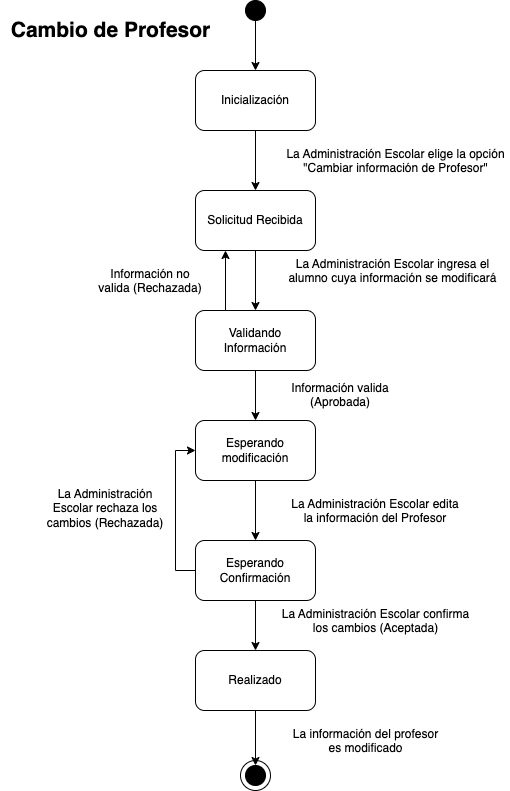

The diagram above was exported from draw.io. Its source (the exported page's mxGraphModel, read from the mxfile embedded in the PNG):
<mxGraphModel dx="936" dy="586" grid="1" gridSize="10" guides="1" tooltips="1" connect="1" arrows="1" fold="1" page="1" pageScale="1" pageWidth="1169" pageHeight="827" math="0" shadow="0">
  <root>
    <mxCell id="0" />
    <mxCell id="1" parent="0" />
    <mxCell id="y82OgEV66uFPziZWA8tG-29" value="" style="ellipse;whiteSpace=wrap;html=1;aspect=fixed;" parent="1" vertex="1">
      <mxGeometry x="285" y="780" width="30" height="30" as="geometry" />
    </mxCell>
    <mxCell id="y82OgEV66uFPziZWA8tG-3" value="Solicitud Recibida" style="rounded=1;whiteSpace=wrap;html=1;" parent="1" vertex="1">
      <mxGeometry x="240" y="210" width="120" height="60" as="geometry" />
    </mxCell>
    <mxCell id="y82OgEV66uFPziZWA8tG-5" value="La Administración Escolar elige la opción &quot;Cambiar información de Profesor&quot;" style="text;whiteSpace=wrap;align=center;" parent="1" vertex="1">
      <mxGeometry x="329.5" y="160" width="220.5" height="40" as="geometry" />
    </mxCell>
    <mxCell id="y82OgEV66uFPziZWA8tG-6" value="La Administración Escolar ingresa el alumno cuya información se modificará" style="text;whiteSpace=wrap;align=center;" parent="1" vertex="1">
      <mxGeometry x="319.5" y="270" width="235" height="40" as="geometry" />
    </mxCell>
    <mxCell id="y82OgEV66uFPziZWA8tG-7" value="Validando Información" style="rounded=1;whiteSpace=wrap;html=1;" parent="1" vertex="1">
      <mxGeometry x="240" y="330" width="120" height="60" as="geometry" />
    </mxCell>
    <mxCell id="y82OgEV66uFPziZWA8tG-8" value="" style="endArrow=classic;html=1;rounded=0;exitX=0.5;exitY=1;exitDx=0;exitDy=0;entryX=0.5;entryY=0;entryDx=0;entryDy=0;" parent="1" source="y82OgEV66uFPziZWA8tG-3" target="y82OgEV66uFPziZWA8tG-7" edge="1">
      <mxGeometry width="50" height="50" relative="1" as="geometry">
        <mxPoint x="390" y="310" as="sourcePoint" />
        <mxPoint x="440" y="260" as="targetPoint" />
      </mxGeometry>
    </mxCell>
    <mxCell id="y82OgEV66uFPziZWA8tG-9" value="" style="endArrow=classic;html=1;rounded=0;exitX=0.25;exitY=0;exitDx=0;exitDy=0;entryX=0.25;entryY=1;entryDx=0;entryDy=0;" parent="1" source="y82OgEV66uFPziZWA8tG-7" target="y82OgEV66uFPziZWA8tG-3" edge="1">
      <mxGeometry width="50" height="50" relative="1" as="geometry">
        <mxPoint x="310" y="230" as="sourcePoint" />
        <mxPoint x="310" y="300" as="targetPoint" />
      </mxGeometry>
    </mxCell>
    <mxCell id="y82OgEV66uFPziZWA8tG-10" value="Información no valida (Rechazada)" style="text;whiteSpace=wrap;align=center;" parent="1" vertex="1">
      <mxGeometry x="140" y="280" width="110" height="40" as="geometry" />
    </mxCell>
    <mxCell id="y82OgEV66uFPziZWA8tG-14" value="Información valida (Aprobada)" style="text;whiteSpace=wrap;align=center;" parent="1" vertex="1">
      <mxGeometry x="329.5" y="394" width="110" height="40" as="geometry" />
    </mxCell>
    <mxCell id="y82OgEV66uFPziZWA8tG-37" style="edgeStyle=orthogonalEdgeStyle;rounded=0;orthogonalLoop=1;jettySize=auto;html=1;exitX=0;exitY=0.5;exitDx=0;exitDy=0;entryX=0;entryY=0.5;entryDx=0;entryDy=0;" parent="1" source="y82OgEV66uFPziZWA8tG-21" target="y82OgEV66uFPziZWA8tG-34" edge="1">
      <mxGeometry relative="1" as="geometry" />
    </mxCell>
    <mxCell id="y82OgEV66uFPziZWA8tG-21" value="Esperando Confirmación" style="rounded=1;whiteSpace=wrap;html=1;" parent="1" vertex="1">
      <mxGeometry x="240" y="560" width="120" height="60" as="geometry" />
    </mxCell>
    <mxCell id="y82OgEV66uFPziZWA8tG-25" style="edgeStyle=orthogonalEdgeStyle;rounded=0;orthogonalLoop=1;jettySize=auto;html=1;exitX=0.5;exitY=1;exitDx=0;exitDy=0;entryX=0.5;entryY=0;entryDx=0;entryDy=0;" parent="1" source="y82OgEV66uFPziZWA8tG-21" target="y82OgEV66uFPziZWA8tG-27" edge="1">
      <mxGeometry relative="1" as="geometry">
        <mxPoint x="299.64" y="540" as="sourcePoint" />
        <mxPoint x="300" y="590" as="targetPoint" />
      </mxGeometry>
    </mxCell>
    <mxCell id="y82OgEV66uFPziZWA8tG-26" value="La Administración Escolar confirma los cambios (Aceptada)" style="text;whiteSpace=wrap;align=center;" parent="1" vertex="1">
      <mxGeometry x="319.5" y="620" width="200.5" height="40" as="geometry" />
    </mxCell>
    <mxCell id="y82OgEV66uFPziZWA8tG-30" value="" style="edgeStyle=orthogonalEdgeStyle;rounded=0;orthogonalLoop=1;jettySize=auto;html=1;" parent="1" source="y82OgEV66uFPziZWA8tG-27" target="y82OgEV66uFPziZWA8tG-28" edge="1">
      <mxGeometry relative="1" as="geometry" />
    </mxCell>
    <mxCell id="y82OgEV66uFPziZWA8tG-27" value="Realizado" style="rounded=1;whiteSpace=wrap;html=1;" parent="1" vertex="1">
      <mxGeometry x="240" y="670" width="120" height="60" as="geometry" />
    </mxCell>
    <mxCell id="y82OgEV66uFPziZWA8tG-28" value="" style="ellipse;whiteSpace=wrap;html=1;aspect=fixed;strokeColor=default;fillColor=#000000;" parent="1" vertex="1">
      <mxGeometry x="290" y="785" width="20" height="20" as="geometry" />
    </mxCell>
    <mxCell id="y82OgEV66uFPziZWA8tG-33" value="" style="endArrow=classic;html=1;rounded=0;exitX=0.5;exitY=1;exitDx=0;exitDy=0;entryX=0.5;entryY=0;entryDx=0;entryDy=0;" parent="1" source="y82OgEV66uFPziZWA8tG-7" target="y82OgEV66uFPziZWA8tG-34" edge="1">
      <mxGeometry width="50" height="50" relative="1" as="geometry">
        <mxPoint x="299.57" y="390" as="sourcePoint" />
        <mxPoint x="300" y="410" as="targetPoint" />
        <Array as="points" />
      </mxGeometry>
    </mxCell>
    <mxCell id="y82OgEV66uFPziZWA8tG-36" style="edgeStyle=orthogonalEdgeStyle;rounded=0;orthogonalLoop=1;jettySize=auto;html=1;exitX=0.5;exitY=1;exitDx=0;exitDy=0;" parent="1" source="y82OgEV66uFPziZWA8tG-34" target="y82OgEV66uFPziZWA8tG-21" edge="1">
      <mxGeometry relative="1" as="geometry" />
    </mxCell>
    <mxCell id="y82OgEV66uFPziZWA8tG-34" value="Esperando modificación" style="rounded=1;whiteSpace=wrap;html=1;" parent="1" vertex="1">
      <mxGeometry x="240" y="440" width="120" height="60" as="geometry" />
    </mxCell>
    <mxCell id="y82OgEV66uFPziZWA8tG-35" value="La Administración Escolar edita la información del Profesor" style="text;whiteSpace=wrap;align=center;" parent="1" vertex="1">
      <mxGeometry x="334.75" y="510" width="170" height="40" as="geometry" />
    </mxCell>
    <mxCell id="y82OgEV66uFPziZWA8tG-38" value="La Administración Escolar rechaza los cambios (Rechazada)" style="text;whiteSpace=wrap;align=center;" parent="1" vertex="1">
      <mxGeometry x="90" y="500" width="120" height="40" as="geometry" />
    </mxCell>
    <mxCell id="BICN7UFNIAINsQZZW0vY-3" value="" style="ellipse;whiteSpace=wrap;html=1;aspect=fixed;strokeColor=default;fillColor=#000000;" parent="1" vertex="1">
      <mxGeometry x="290" y="20" width="20" height="20" as="geometry" />
    </mxCell>
    <mxCell id="BICN7UFNIAINsQZZW0vY-4" style="edgeStyle=orthogonalEdgeStyle;rounded=0;orthogonalLoop=1;jettySize=auto;html=1;exitX=0.5;exitY=1;exitDx=0;exitDy=0;entryX=0.5;entryY=0;entryDx=0;entryDy=0;" parent="1" source="BICN7UFNIAINsQZZW0vY-3" target="BICN7UFNIAINsQZZW0vY-5" edge="1">
      <mxGeometry relative="1" as="geometry">
        <mxPoint x="280" y="-20" as="sourcePoint" />
      </mxGeometry>
    </mxCell>
    <mxCell id="BICN7UFNIAINsQZZW0vY-6" style="edgeStyle=orthogonalEdgeStyle;rounded=0;orthogonalLoop=1;jettySize=auto;html=1;exitX=0.5;exitY=1;exitDx=0;exitDy=0;entryX=0.5;entryY=0;entryDx=0;entryDy=0;" parent="1" source="BICN7UFNIAINsQZZW0vY-5" target="y82OgEV66uFPziZWA8tG-3" edge="1">
      <mxGeometry relative="1" as="geometry" />
    </mxCell>
    <mxCell id="BICN7UFNIAINsQZZW0vY-5" value="Inicialización" style="rounded=1;whiteSpace=wrap;html=1;" parent="1" vertex="1">
      <mxGeometry x="240" y="90" width="120" height="60" as="geometry" />
    </mxCell>
    <mxCell id="BICN7UFNIAINsQZZW0vY-7" style="edgeStyle=orthogonalEdgeStyle;rounded=0;orthogonalLoop=1;jettySize=auto;html=1;exitX=0.5;exitY=1;exitDx=0;exitDy=0;" parent="1" source="y82OgEV66uFPziZWA8tG-6" target="y82OgEV66uFPziZWA8tG-6" edge="1">
      <mxGeometry relative="1" as="geometry" />
    </mxCell>
    <mxCell id="BICN7UFNIAINsQZZW0vY-8" value="La información del profesor es modificado" style="text;whiteSpace=wrap;align=center;" parent="1" vertex="1">
      <mxGeometry x="329.5" y="740" width="160.5" height="40" as="geometry" />
    </mxCell>
    <mxCell id="BICN7UFNIAINsQZZW0vY-9" value="Cambio de Profesor" style="text;html=1;align=center;verticalAlign=middle;resizable=0;points=[];autosize=1;strokeColor=none;fillColor=none;fontSize=21;fontStyle=1" parent="1" vertex="1">
      <mxGeometry x="45" y="30" width="220" height="40" as="geometry" />
    </mxCell>
  </root>
</mxGraphModel>